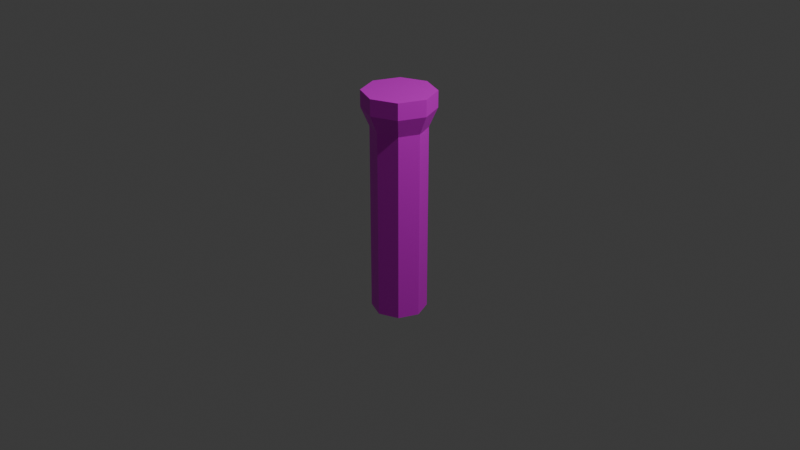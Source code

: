 # Source: pillar.blend  (saved by Blender 4.1.24; exported with 4.5.12 LTS)
import bpy
from mathutils import Matrix  # noqa: F401  (used for matrix-valued properties, if any)

bpy.ops.wm.read_factory_settings(use_empty=True)
scene = bpy.context.scene
scene.name = 'Scene'

# ---- collections
col_collection = bpy.data.collections.new('Collection'); scene.collection.children.link(col_collection)

# ---- images (referenced by path relative to the original .blend; pixels are not part of the script)
import os
ASSET_DIR = os.environ.get("B2B_ASSET_DIR", "")  # directory of the original .blend (textures are referenced by path, not embedded)
HERE = os.path.dirname(os.path.abspath(__file__))  # packed textures are extracted next to this script under _unpacked/

def load_image(name, relpath, width, height, colorspace="sRGB"):
    """Load a texture the original file referenced (path relative to the .blend, or extracted next to this script)."""
    p = next((c for c in (os.path.join(HERE, relpath), os.path.join(ASSET_DIR, relpath)) if relpath and os.path.exists(c)), "")
    if p:
        img = bpy.data.images.load(p, check_existing=True)
        img.name = name
    else:  # same state as the original file: an image datablock whose file is absent (Cycles renders it pink)
        img = bpy.data.images.new(name, width, height)
        img.source = "FILE"
        img.filepath = "//" + (relpath or name)
    img.colorspace_settings.name = colorspace
    return img
img_ground_png = load_image('ground.png', 'ground.png', 1024, 1024, 'sRGB')

# ---- materials (node trees are filled in below, after node groups)
mat_basematerial = bpy.data.materials.new('BaseMaterial')
mat_basematerial.use_transparent_shadow = False

# ---- material node trees
mat_basematerial.use_nodes = True; mat_basematerial.node_tree.nodes.clear()
_N = mat_basematerial.node_tree.nodes; _L = mat_basematerial.node_tree.links
n0 = _N.new('ShaderNodeBsdfPrincipled'); n0.name = 'Principled BSDF'; n0.location = (10, 300)
n0.inputs[1].default_value = 0.2283
n1 = _N.new('ShaderNodeOutputMaterial'); n1.name = 'Material Output'; n1.location = (300, 300)
n2 = _N.new('ShaderNodeTexImage'); n2.name = 'Image Texture'; n2.location = (-280, 280)
n2.image = img_ground_png
n2.interpolation = 'Closest'
_L.new(n0.outputs[0], n1.inputs[0])
_L.new(n2.outputs[0], n0.inputs[0])
n1.is_active_output = True

# ---- world
world_world = bpy.data.worlds.new('World'); scene.world = world_world
world_world.use_nodes = True; world_world.node_tree.nodes.clear()
_N = world_world.node_tree.nodes; _L = world_world.node_tree.links
n0 = _N.new('ShaderNodeOutputWorld'); n0.name = 'World Output'; n0.location = (300, 300)
n1 = _N.new('ShaderNodeBackground'); n1.name = 'Background'; n1.location = (10, 300)
n1.inputs[0].default_value = (0.05088, 0.05088, 0.05088, 1.0)
_L.new(n1.outputs[0], n0.inputs[0])
n0.is_active_output = True
world_world.color = (0.05088, 0.05088, 0.05088)
world_world.use_sun_shadow = False
world_world.sun_shadow_jitter_overblur = 0.0

# ---- cameras
cam_camera = bpy.data.cameras.new('Camera')
cam_camera.clip_end = 100.0
cam_camera.ortho_scale = 7.314

# ---- lights
light_light = bpy.data.lights.new('Light', 'POINT')
light_light.transmission_factor = 0.0
light_light.energy = 1000.0
light_light.shadow_soft_size = 0.1
light_light.shadow_maximum_resolution = 0.006
light_light.use_absolute_resolution = True

# ---- meshes
me_cylinder_004 = bpy.data.meshes.new('Cylinder.004')
me_cylinder_004.from_pydata([(0.0, 1.0, -1.0), (0.0, 1.0, 1.0), (0.7071, 0.7071, -1.0), (0.7071, 0.7071, 1.0), (1.0, 0.0, -1.0), (1.0, 0.0, 1.0), (0.7071, -0.7071, -1.0), (0.7071, -0.7071, 1.0), (0.0, -1.0, -1.0), (0.0, -1.0, 1.0), (-0.7071, -0.7071, -1.0), (-0.7071, -0.7071, 1.0), (-1.0, 0.0, -1.0), (-1.0, 0.0, 1.0), (-0.7071, 0.7071, -1.0), (-0.7071, 0.7071, 1.0), (0.9183, 0.9183, 1.2), (0.0, 1.299, 1.2), (1.299, 0.0, 1.2), (0.9183, -0.9183, 1.2), (0.0, -1.299, 1.2), (-0.9183, -0.9183, 1.2), (-1.299, 0.0, 1.2), (-0.9183, 0.9183, 1.2), (0.9183, 0.9183, 1.374), (0.0, 1.299, 1.374), (1.299, 0.0, 1.374), (0.9183, -0.9183, 1.374), (0.0, -1.299, 1.374), (-0.9183, -0.9183, 1.374), (-1.299, 0.0, 1.374), (-0.9183, 0.9183, 1.374)], [], [(0, 1, 3, 2), (2, 3, 5, 4), (4, 5, 7, 6), (6, 7, 9, 8), (8, 9, 11, 10), (10, 11, 13, 12), (13, 11, 21, 22), (12, 13, 15, 14), (14, 15, 1, 0), (0, 2, 4, 6, 8, 10, 12, 14), (21, 20, 28, 29), (9, 7, 19, 20), (15, 13, 22, 23), (5, 3, 16, 18), (11, 9, 20, 21), (1, 15, 23, 17), (3, 1, 17, 16), (7, 5, 18, 19), (24, 25, 31, 30, 29, 28, 27, 26), (19, 18, 26, 27), (16, 17, 25, 24), (17, 23, 31, 25), (22, 21, 29, 30), (20, 19, 27, 28), (18, 16, 24, 26), (23, 22, 30, 31)])
_uv = me_cylinder_004.uv_layers.new(name='UVMap')
_uv.uv.foreach_set('vector', [2.061, 0.4894, 2.061, 2.05, 1.671, 2.05, 1.671, 0.4894, 1.671, 0.4894, 1.671, 2.05, 1.28, 2.05, 1.28, 0.4894, 1.28, 0.4894, 1.28, 2.05, 0.8902, 2.05, 0.8902, 0.4894, 0.8902, 0.4894, 0.8902, 2.05, 0.5, 2.05, 0.5, 0.4894, 0.5, 0.4894, 0.5, 2.05, 0.1098, 2.05, 0.1098, 0.4894, 0.1098, 0.4894, 0.1098, 2.05, -0.2805, 2.05, -0.2805, 0.4894, -0.2805, 2.05, 0.1098, 2.05, 0.1098, 2.05, -0.2805, 2.05, -0.2805, 0.4894, -0.2805, 2.05, -0.6707, 2.05, -0.6707, 0.4894, -0.6707, 0.4894, -0.6707, 2.05, -1.061, 2.05, -1.061, 0.4894, 1.28, 0.4582, 1.81, 0.2387, 2.03, -0.2911, 1.81, -0.8209, 1.28, -1.04, 0.7507, -0.8209, 0.5312, -0.2911, 0.7507, 0.2387, 0.1098, 2.05, 0.5, 2.05, 0.5, 2.05, 0.1098, 2.05, 0.5, 2.05, 0.8902, 2.05, 0.8902, 2.05, 0.5, 2.05, -0.6707, 2.05, -0.2805, 2.05, -0.2805, 2.05, -0.6707, 2.05, 1.28, 2.05, 1.671, 2.05, 1.671, 2.05, 1.28, 2.05, 0.1098, 2.05, 0.5, 2.05, 0.5, 2.05, 0.1098, 2.05, -1.061, 2.05, -0.6707, 2.05, -0.6707, 2.05, -1.061, 2.05, 1.671, 2.05, 2.061, 2.05, 2.061, 2.05, 1.671, 2.05, 0.8902, 2.05, 1.28, 2.05, 1.28, 2.05, 0.8902, 2.05, 0.2493, 0.2387, -0.2805, 0.4582, -0.8103, 0.2387, -1.03, -0.2911, -0.8103, -0.8209, -0.2805, -1.04, 0.2493, -0.8209, 0.4688, -0.2911, 0.8902, 2.05, 1.28, 2.05, 1.28, 2.05, 0.8902, 2.05, 1.671, 2.05, 2.061, 2.05, 2.061, 2.05, 1.671, 2.05, -1.061, 2.05, -0.6707, 2.05, -0.6707, 2.05, -1.061, 2.05, -0.2805, 2.05, 0.1098, 2.05, 0.1098, 2.05, -0.2805, 2.05, 0.5, 2.05, 0.8902, 2.05, 0.8902, 2.05, 0.5, 2.05, 1.28, 2.05, 1.671, 2.05, 1.671, 2.05, 1.28, 2.05, -0.6707, 2.05, -0.2805, 2.05, -0.2805, 2.05, -0.6707, 2.05])
me_cylinder_004.materials.append(mat_basematerial)
me_cylinder_004.update()

# ---- objects
ob_light = bpy.data.objects.new('Light', light_light)
ob_camera = bpy.data.objects.new('Camera', cam_camera)
ob_daispillars_col = bpy.data.objects.new('DaisPillars-col', me_cylinder_004)

# ---- transforms, parenting, visibility, modifiers, constraints
ob_light.location = (4.076, 1.005, 5.904)
ob_light.rotation_euler = (0.6503, 0.05522, 1.866)
ob_light.lock_rotations_4d = False
ob_light.empty_display_type = 'ARROWS'
ob_light.color = (0.0, 0.0, 0.0, 0.0)
ob_light.lineart.crease_threshold = 0.0
ob_camera.location = (7.359, -6.926, 4.958)
ob_camera.rotation_euler = (1.109, 0.0, 0.8149)
ob_camera.lock_rotations_4d = False
ob_camera.empty_display_type = 'ARROWS'
ob_camera.color = (0.0, 0.0, 0.0, 0.0)
ob_camera.display_type = 'WIRE'
ob_camera.lineart.crease_threshold = 0.0
ob_daispillars_col.location = (0.0, 0.0, 0.0)
ob_daispillars_col.scale = (0.2898, 0.2898, 1.0)

# ---- collection membership
col_collection.objects.link(ob_light)
col_collection.objects.link(ob_camera)
col_collection.objects.link(ob_daispillars_col)

# ---- scene / render settings (as saved in the file)
scene.camera = ob_camera
scene.frame_start = 1; scene.frame_end = 250; scene.frame_set(1)
scene.render.engine = 'BLENDER_EEVEE_NEXT'
scene.cycles.sampling_pattern = 'TABULATED_SOBOL'
scene.eevee.ray_tracing_options.trace_max_roughness = 0.0
bpy.context.view_layer.update()
